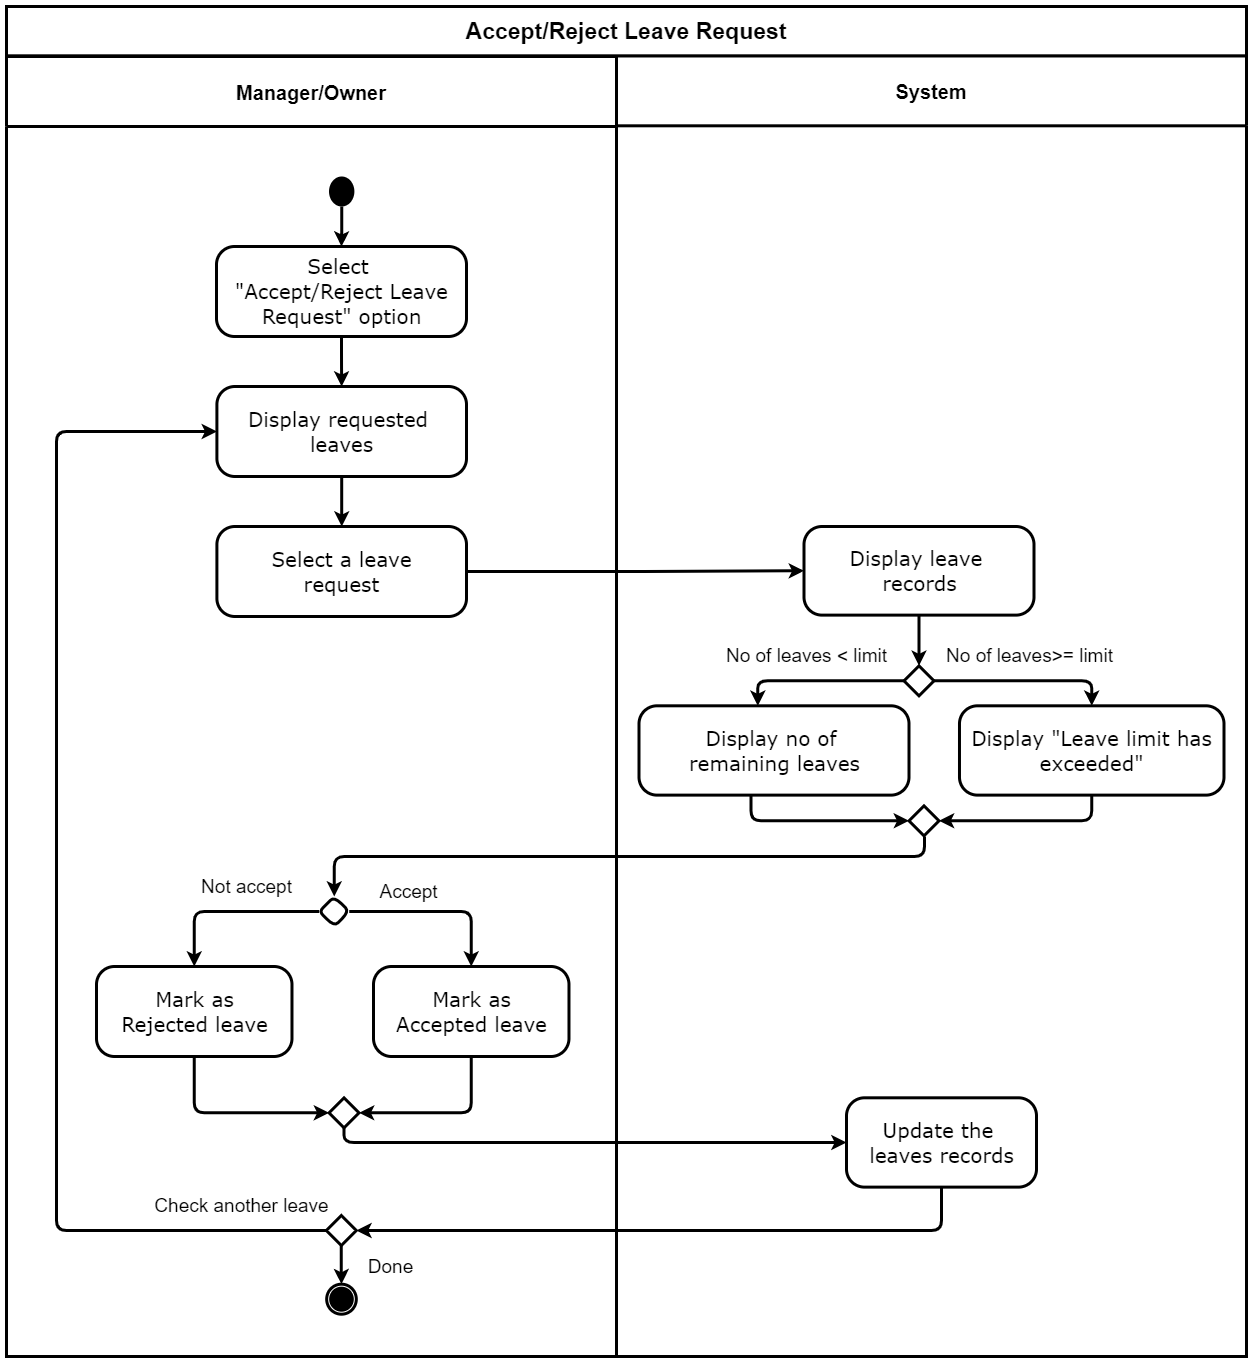

The diagram above was exported from draw.io. Its source (the exported page's mxGraphModel, read from the mxfile embedded in the PNG):
<mxGraphModel dx="664" dy="484" grid="1" gridSize="10" guides="1" tooltips="1" connect="1" arrows="1" fold="1" page="1" pageScale="1" pageWidth="827" pageHeight="1169" math="0" shadow="0">
  <root>
    <mxCell id="0" />
    <mxCell id="1" parent="0" />
    <mxCell id="LbffSGam8OsIWZFpok6Y-11" value="&lt;font style=&quot;font-size: 19px;&quot;&gt;Not accept&lt;br style=&quot;font-size: 19px;&quot;&gt;&lt;/font&gt;" style="text;html=1;align=center;verticalAlign=middle;resizable=0;points=[];autosize=1;strokeColor=none;strokeWidth=3;fontSize=19;" parent="1" vertex="1">
      <mxGeometry x="645" y="1895" width="110" height="30" as="geometry" />
    </mxCell>
    <mxCell id="5BuPx1c1lXEEBRsGFvUm-19" value="System" style="swimlane;strokeWidth=3;rounded=0;startSize=70;fontSize=20;" parent="1" vertex="1">
      <mxGeometry x="1070" y="1079.31" width="630" height="1300.69" as="geometry" />
    </mxCell>
    <mxCell id="4WQYEu9EYEtMQyOz70jv-12" value="&lt;div style=&quot;font-size: 20px;&quot; align=&quot;center&quot;&gt;&lt;font style=&quot;font-size: 20px;&quot; face=&quot;Verdana&quot;&gt;Update the&amp;nbsp;&lt;/font&gt;&lt;/div&gt;&lt;div style=&quot;font-size: 20px;&quot; align=&quot;center&quot;&gt;&lt;span style=&quot;font-family: verdana; font-size: 20px;&quot;&gt;leaves records&lt;/span&gt;&lt;/div&gt;" style="html=1;align=center;verticalAlign=middle;rounded=1;absoluteArcSize=1;arcSize=36;dashed=0;strokeWidth=3;fontSize=20;" parent="5BuPx1c1lXEEBRsGFvUm-19" vertex="1">
      <mxGeometry x="230" y="1042" width="190" height="89.31" as="geometry" />
    </mxCell>
    <mxCell id="LbffSGam8OsIWZFpok6Y-2" style="edgeStyle=orthogonalEdgeStyle;orthogonalLoop=1;jettySize=auto;html=1;entryX=0.5;entryY=0;entryDx=0;entryDy=0;strokeWidth=3;rounded=1;" parent="5BuPx1c1lXEEBRsGFvUm-19" target="5TuDcIRQs7OzDp2CrS66-8" edge="1">
      <mxGeometry relative="1" as="geometry">
        <mxPoint x="302.49999999999983" y="560" as="sourcePoint" />
      </mxGeometry>
    </mxCell>
    <mxCell id="5TuDcIRQs7OzDp2CrS66-8" value="" style="rhombus;rounded=1;strokeWidth=3;arcSize=0;" parent="5BuPx1c1lXEEBRsGFvUm-19" vertex="1">
      <mxGeometry x="287.50000000000006" y="610" width="30" height="30" as="geometry" />
    </mxCell>
    <mxCell id="5TuDcIRQs7OzDp2CrS66-9" value="&lt;font style=&quot;font-size: 19px;&quot;&gt;No of leaves &amp;lt; limit&lt;br style=&quot;font-size: 19px;&quot;&gt;&lt;/font&gt;" style="text;html=1;align=center;verticalAlign=middle;resizable=0;points=[];autosize=1;strokeColor=none;strokeWidth=3;fontSize=19;" parent="5BuPx1c1lXEEBRsGFvUm-19" vertex="1">
      <mxGeometry x="99.99999999999996" y="585" width="180" height="30" as="geometry" />
    </mxCell>
    <mxCell id="5TuDcIRQs7OzDp2CrS66-10" value="&lt;font style=&quot;font-size: 19px;&quot;&gt;No of leaves&amp;gt;= limit&lt;br style=&quot;font-size: 19px;&quot;&gt;&lt;/font&gt;" style="text;html=1;align=center;verticalAlign=middle;resizable=0;points=[];autosize=1;strokeColor=none;strokeWidth=3;fontSize=19;" parent="5BuPx1c1lXEEBRsGFvUm-19" vertex="1">
      <mxGeometry x="322.5" y="585" width="180" height="30" as="geometry" />
    </mxCell>
    <mxCell id="LbffSGam8OsIWZFpok6Y-4" style="edgeStyle=orthogonalEdgeStyle;rounded=1;orthogonalLoop=1;jettySize=auto;html=1;entryX=0;entryY=0.5;entryDx=0;entryDy=0;strokeWidth=3;" parent="5BuPx1c1lXEEBRsGFvUm-19" source="LbffSGam8OsIWZFpok6Y-1" target="LbffSGam8OsIWZFpok6Y-3" edge="1">
      <mxGeometry relative="1" as="geometry">
        <Array as="points">
          <mxPoint x="134.5" y="765.31" />
        </Array>
      </mxGeometry>
    </mxCell>
    <mxCell id="LbffSGam8OsIWZFpok6Y-1" value="&lt;div style=&quot;font-size: 20px;&quot; align=&quot;center&quot;&gt;&lt;font style=&quot;font-size: 20px;&quot; face=&quot;Verdana&quot;&gt;Display no of&amp;nbsp;&lt;/font&gt;&lt;/div&gt;&lt;div style=&quot;font-size: 20px;&quot; align=&quot;center&quot;&gt;&lt;font style=&quot;font-size: 20px;&quot; face=&quot;Verdana&quot;&gt;remaining&amp;nbsp;&lt;/font&gt;&lt;span style=&quot;font-family: verdana; font-size: 20px;&quot;&gt;leaves&lt;/span&gt;&lt;/div&gt;" style="html=1;align=center;verticalAlign=middle;rounded=1;absoluteArcSize=1;arcSize=36;dashed=0;strokeWidth=3;fontSize=20;" parent="5BuPx1c1lXEEBRsGFvUm-19" vertex="1">
      <mxGeometry x="22.5" y="650" width="270" height="89.31" as="geometry" />
    </mxCell>
    <mxCell id="LbffSGam8OsIWZFpok6Y-5" style="edgeStyle=orthogonalEdgeStyle;rounded=1;orthogonalLoop=1;jettySize=auto;html=1;entryX=1;entryY=0.5;entryDx=0;entryDy=0;strokeWidth=3;" parent="5BuPx1c1lXEEBRsGFvUm-19" source="5TuDcIRQs7OzDp2CrS66-36" target="LbffSGam8OsIWZFpok6Y-3" edge="1">
      <mxGeometry relative="1" as="geometry">
        <Array as="points">
          <mxPoint x="475.5" y="765.31" />
        </Array>
      </mxGeometry>
    </mxCell>
    <mxCell id="5TuDcIRQs7OzDp2CrS66-36" value="&lt;div align=&quot;center&quot; style=&quot;font-size: 20px;&quot;&gt;&lt;font face=&quot;Verdana&quot; style=&quot;font-size: 20px;&quot;&gt;&lt;span style=&quot;font-size: 20px;&quot;&gt;Display &quot;Leave limit has&lt;/span&gt;&lt;/font&gt;&lt;/div&gt;&lt;div align=&quot;center&quot; style=&quot;font-size: 20px;&quot;&gt;&lt;span style=&quot;font-family: verdana; font-size: 20px;&quot;&gt;exceeded&quot;&lt;/span&gt;&lt;/div&gt;" style="html=1;align=center;verticalAlign=middle;rounded=1;absoluteArcSize=1;arcSize=36;dashed=0;strokeWidth=3;fontSize=20;" parent="5BuPx1c1lXEEBRsGFvUm-19" vertex="1">
      <mxGeometry x="342.98" y="650" width="264.52" height="89.31" as="geometry" />
    </mxCell>
    <mxCell id="5TuDcIRQs7OzDp2CrS66-37" style="edgeStyle=orthogonalEdgeStyle;rounded=1;orthogonalLoop=1;jettySize=auto;html=1;entryX=0.5;entryY=0;entryDx=0;entryDy=0;strokeWidth=3;" parent="5BuPx1c1lXEEBRsGFvUm-19" source="5TuDcIRQs7OzDp2CrS66-8" target="5TuDcIRQs7OzDp2CrS66-36" edge="1">
      <mxGeometry relative="1" as="geometry" />
    </mxCell>
    <mxCell id="5TuDcIRQs7OzDp2CrS66-21" style="edgeStyle=orthogonalEdgeStyle;rounded=1;orthogonalLoop=1;jettySize=auto;html=1;entryX=0.44;entryY=0;entryDx=0;entryDy=0;strokeWidth=3;entryPerimeter=0;" parent="5BuPx1c1lXEEBRsGFvUm-19" source="5TuDcIRQs7OzDp2CrS66-8" target="LbffSGam8OsIWZFpok6Y-1" edge="1">
      <mxGeometry relative="1" as="geometry">
        <mxPoint x="129.79999999999995" y="730" as="targetPoint" />
        <Array as="points">
          <mxPoint x="141.5" y="625.31" />
        </Array>
      </mxGeometry>
    </mxCell>
    <mxCell id="LbffSGam8OsIWZFpok6Y-3" value="" style="rhombus;rounded=1;strokeWidth=3;arcSize=0;" parent="5BuPx1c1lXEEBRsGFvUm-19" vertex="1">
      <mxGeometry x="292.5" y="750" width="30" height="30" as="geometry" />
    </mxCell>
    <mxCell id="LbffSGam8OsIWZFpok6Y-9" value="&lt;div style=&quot;font-size: 20px;&quot; align=&quot;center&quot;&gt;&lt;font face=&quot;Verdana&quot; style=&quot;font-size: 20px;&quot;&gt;Display leave&amp;nbsp;&lt;/font&gt;&lt;/div&gt;&lt;div style=&quot;font-size: 20px;&quot; align=&quot;center&quot;&gt;&lt;font face=&quot;Verdana&quot; style=&quot;font-size: 20px;&quot;&gt;records&lt;/font&gt;&lt;/div&gt;" style="html=1;align=center;verticalAlign=middle;rounded=1;absoluteArcSize=1;arcSize=36;dashed=0;strokeWidth=3;fontSize=20;" parent="5BuPx1c1lXEEBRsGFvUm-19" vertex="1">
      <mxGeometry x="187.5" y="470.69" width="230" height="88.62" as="geometry" />
    </mxCell>
    <mxCell id="5BuPx1c1lXEEBRsGFvUm-15" value="Manager/Owner" style="swimlane;strokeWidth=3;rounded=0;startSize=70;fontSize=20;" parent="1" vertex="1">
      <mxGeometry x="460" y="1080" width="610" height="1300" as="geometry" />
    </mxCell>
    <mxCell id="5TuDcIRQs7OzDp2CrS66-11" style="edgeStyle=orthogonalEdgeStyle;rounded=1;orthogonalLoop=1;jettySize=auto;html=1;entryX=0.5;entryY=0;entryDx=0;entryDy=0;strokeWidth=3;" parent="5BuPx1c1lXEEBRsGFvUm-15" source="ipAfv2GvryWOIgT03MAg-91" target="4WQYEu9EYEtMQyOz70jv-9" edge="1">
      <mxGeometry relative="1" as="geometry" />
    </mxCell>
    <mxCell id="ipAfv2GvryWOIgT03MAg-91" value="" style="ellipse;fillColor=#000000;strokeColor=none;strokeWidth=3;" parent="5BuPx1c1lXEEBRsGFvUm-15" vertex="1">
      <mxGeometry x="322.52583333333325" y="120" width="25.357142857142858" height="30" as="geometry" />
    </mxCell>
    <mxCell id="LbffSGam8OsIWZFpok6Y-8" style="edgeStyle=orthogonalEdgeStyle;rounded=1;orthogonalLoop=1;jettySize=auto;html=1;entryX=0.5;entryY=0;entryDx=0;entryDy=0;strokeWidth=3;" parent="5BuPx1c1lXEEBRsGFvUm-15" source="4WQYEu9EYEtMQyOz70jv-8" target="LbffSGam8OsIWZFpok6Y-7" edge="1">
      <mxGeometry relative="1" as="geometry" />
    </mxCell>
    <mxCell id="4WQYEu9EYEtMQyOz70jv-8" value="&lt;div style=&quot;font-size: 20px;&quot; align=&quot;center&quot;&gt;&lt;font face=&quot;Verdana&quot; style=&quot;font-size: 20px;&quot;&gt;Display requested&amp;nbsp;&lt;/font&gt;&lt;/div&gt;&lt;div style=&quot;font-size: 20px;&quot; align=&quot;center&quot;&gt;&lt;font face=&quot;Verdana&quot; style=&quot;font-size: 20px;&quot;&gt;leaves&lt;/font&gt;&lt;/div&gt;" style="html=1;align=center;verticalAlign=middle;rounded=1;absoluteArcSize=1;arcSize=36;dashed=0;strokeWidth=3;fontSize=20;" parent="5BuPx1c1lXEEBRsGFvUm-15" vertex="1">
      <mxGeometry x="210.4" y="330" width="249.6" height="90" as="geometry" />
    </mxCell>
    <mxCell id="5TuDcIRQs7OzDp2CrS66-12" style="edgeStyle=orthogonalEdgeStyle;rounded=1;orthogonalLoop=1;jettySize=auto;html=1;entryX=0.5;entryY=0;entryDx=0;entryDy=0;strokeWidth=3;" parent="5BuPx1c1lXEEBRsGFvUm-15" source="4WQYEu9EYEtMQyOz70jv-9" target="4WQYEu9EYEtMQyOz70jv-8" edge="1">
      <mxGeometry relative="1" as="geometry" />
    </mxCell>
    <mxCell id="4WQYEu9EYEtMQyOz70jv-9" value="&lt;div style=&quot;font-size: 20px;&quot; align=&quot;center&quot;&gt;&lt;font style=&quot;font-size: 20px;&quot; face=&quot;Verdana&quot;&gt;Select&amp;nbsp;&lt;/font&gt;&lt;/div&gt;&lt;div style=&quot;font-size: 20px;&quot; align=&quot;center&quot;&gt;&lt;font style=&quot;font-size: 20px;&quot; face=&quot;Verdana&quot;&gt;&quot;Accept/Reject Leave&lt;/font&gt;&lt;/div&gt;&lt;div style=&quot;font-size: 20px;&quot; align=&quot;center&quot;&gt;&lt;span style=&quot;font-family: verdana; font-size: 20px;&quot;&gt;Request&quot;&amp;nbsp;&lt;/span&gt;&lt;span style=&quot;font-family: verdana; font-size: 20px;&quot;&gt;option&lt;/span&gt;&lt;/div&gt;" style="html=1;align=center;verticalAlign=middle;rounded=1;absoluteArcSize=1;arcSize=36;dashed=0;strokeWidth=3;fontSize=20;" parent="5BuPx1c1lXEEBRsGFvUm-15" vertex="1">
      <mxGeometry x="210" y="190" width="250" height="90" as="geometry" />
    </mxCell>
    <mxCell id="5TuDcIRQs7OzDp2CrS66-16" style="edgeStyle=orthogonalEdgeStyle;rounded=1;orthogonalLoop=1;jettySize=auto;html=1;entryX=0.5;entryY=0;entryDx=0;entryDy=0;strokeWidth=3;" parent="5BuPx1c1lXEEBRsGFvUm-15" source="5TuDcIRQs7OzDp2CrS66-5" target="5TuDcIRQs7OzDp2CrS66-7" edge="1">
      <mxGeometry relative="1" as="geometry" />
    </mxCell>
    <mxCell id="5TuDcIRQs7OzDp2CrS66-25" style="edgeStyle=orthogonalEdgeStyle;rounded=1;orthogonalLoop=1;jettySize=auto;html=1;entryX=0.5;entryY=0;entryDx=0;entryDy=0;strokeWidth=3;" parent="5BuPx1c1lXEEBRsGFvUm-15" source="5TuDcIRQs7OzDp2CrS66-5" target="5TuDcIRQs7OzDp2CrS66-6" edge="1">
      <mxGeometry relative="1" as="geometry" />
    </mxCell>
    <mxCell id="5TuDcIRQs7OzDp2CrS66-5" value="" style="rhombus;rounded=1;strokeWidth=3;arcSize=38;" parent="5BuPx1c1lXEEBRsGFvUm-15" vertex="1">
      <mxGeometry x="312.74" y="840" width="30" height="30" as="geometry" />
    </mxCell>
    <mxCell id="LbffSGam8OsIWZFpok6Y-13" style="edgeStyle=orthogonalEdgeStyle;rounded=1;orthogonalLoop=1;jettySize=auto;html=1;entryX=0;entryY=0.5;entryDx=0;entryDy=0;strokeWidth=3;" parent="5BuPx1c1lXEEBRsGFvUm-15" source="5TuDcIRQs7OzDp2CrS66-6" target="LbffSGam8OsIWZFpok6Y-12" edge="1">
      <mxGeometry relative="1" as="geometry">
        <Array as="points">
          <mxPoint x="188" y="1056" />
        </Array>
      </mxGeometry>
    </mxCell>
    <mxCell id="5TuDcIRQs7OzDp2CrS66-6" value="&lt;div style=&quot;font-size: 20px;&quot; align=&quot;center&quot;&gt;&lt;font face=&quot;Verdana&quot; style=&quot;font-size: 20px;&quot;&gt;Mark as&lt;br style=&quot;font-size: 20px;&quot;&gt;&lt;/font&gt;&lt;/div&gt;&lt;font face=&quot;Verdana&quot; style=&quot;font-size: 20px;&quot;&gt;&lt;span style=&quot;font-size: 20px;&quot;&gt;Rejected l&lt;/span&gt;&lt;/font&gt;&lt;span style=&quot;font-family: verdana; font-size: 20px;&quot;&gt;eave&lt;/span&gt;&lt;font face=&quot;Verdana&quot; style=&quot;font-size: 20px;&quot;&gt;&lt;span style=&quot;font-size: 20px;&quot;&gt;&lt;br style=&quot;font-size: 20px;&quot;&gt;&lt;/span&gt;&lt;/font&gt;" style="html=1;align=center;verticalAlign=middle;rounded=1;absoluteArcSize=1;arcSize=36;dashed=0;strokeWidth=3;fontSize=20;" parent="5BuPx1c1lXEEBRsGFvUm-15" vertex="1">
      <mxGeometry x="90" y="910" width="195.48" height="90" as="geometry" />
    </mxCell>
    <mxCell id="-VQdtbl0joT5bw6rfldr-1" style="edgeStyle=orthogonalEdgeStyle;rounded=1;orthogonalLoop=1;jettySize=auto;html=1;entryX=1;entryY=0.5;entryDx=0;entryDy=0;strokeWidth=3;" parent="5BuPx1c1lXEEBRsGFvUm-15" source="5TuDcIRQs7OzDp2CrS66-7" target="LbffSGam8OsIWZFpok6Y-12" edge="1">
      <mxGeometry relative="1" as="geometry">
        <Array as="points">
          <mxPoint x="465" y="1056" />
        </Array>
      </mxGeometry>
    </mxCell>
    <mxCell id="5TuDcIRQs7OzDp2CrS66-7" value="&lt;div style=&quot;font-size: 20px;&quot; align=&quot;center&quot;&gt;&lt;font face=&quot;Verdana&quot; style=&quot;font-size: 20px;&quot;&gt;Mark as&lt;br style=&quot;font-size: 20px;&quot;&gt;&lt;/font&gt;&lt;/div&gt;&lt;div style=&quot;font-size: 20px;&quot; align=&quot;center&quot;&gt;&lt;font face=&quot;Verdana&quot; style=&quot;font-size: 20px;&quot;&gt;Accepted leave&lt;/font&gt;&lt;/div&gt;" style="html=1;align=center;verticalAlign=middle;rounded=1;absoluteArcSize=1;arcSize=36;dashed=0;strokeWidth=3;fontSize=20;" parent="5BuPx1c1lXEEBRsGFvUm-15" vertex="1">
      <mxGeometry x="367" y="910" width="195.48" height="90" as="geometry" />
    </mxCell>
    <mxCell id="5TuDcIRQs7OzDp2CrS66-28" value="&lt;font style=&quot;font-size: 19px;&quot;&gt;Accept&lt;br style=&quot;font-size: 19px;&quot;&gt;&lt;/font&gt;" style="text;html=1;align=center;verticalAlign=middle;resizable=0;points=[];autosize=1;strokeColor=none;strokeWidth=3;fontSize=19;" parent="5BuPx1c1lXEEBRsGFvUm-15" vertex="1">
      <mxGeometry x="367" y="820" width="70" height="30" as="geometry" />
    </mxCell>
    <mxCell id="5TuDcIRQs7OzDp2CrS66-35" value="" style="ellipse;html=1;shape=endState;fillColor=#000000;strokeColor=#000000;rounded=1;verticalAlign=middle;strokeWidth=3;" parent="5BuPx1c1lXEEBRsGFvUm-15" vertex="1">
      <mxGeometry x="320.17601740696296" y="1227.69" width="29.618847539015608" height="30" as="geometry" />
    </mxCell>
    <mxCell id="LbffSGam8OsIWZFpok6Y-7" value="&lt;div style=&quot;font-size: 20px;&quot; align=&quot;center&quot;&gt;&lt;font face=&quot;Verdana&quot; style=&quot;font-size: 20px;&quot;&gt;Select a&amp;nbsp;&lt;/font&gt;&lt;span style=&quot;font-family: verdana; font-size: 20px;&quot;&gt;leave&lt;/span&gt;&lt;/div&gt;&lt;div style=&quot;font-size: 20px;&quot; align=&quot;center&quot;&gt;&lt;span style=&quot;font-family: verdana; font-size: 20px;&quot;&gt;request&lt;/span&gt;&lt;/div&gt;" style="html=1;align=center;verticalAlign=middle;rounded=1;absoluteArcSize=1;arcSize=36;dashed=0;strokeWidth=3;fontSize=20;" parent="5BuPx1c1lXEEBRsGFvUm-15" vertex="1">
      <mxGeometry x="210.4" y="470" width="249.6" height="90" as="geometry" />
    </mxCell>
    <mxCell id="LbffSGam8OsIWZFpok6Y-12" value="" style="rhombus;rounded=1;strokeWidth=3;arcSize=0;" parent="5BuPx1c1lXEEBRsGFvUm-15" vertex="1">
      <mxGeometry x="322.53" y="1041.31" width="30" height="30" as="geometry" />
    </mxCell>
    <mxCell id="LbffSGam8OsIWZFpok6Y-17" style="edgeStyle=orthogonalEdgeStyle;rounded=1;orthogonalLoop=1;jettySize=auto;html=1;entryX=0;entryY=0.5;entryDx=0;entryDy=0;strokeWidth=3;" parent="5BuPx1c1lXEEBRsGFvUm-15" source="LbffSGam8OsIWZFpok6Y-15" target="4WQYEu9EYEtMQyOz70jv-8" edge="1">
      <mxGeometry relative="1" as="geometry">
        <Array as="points">
          <mxPoint x="50" y="1174" />
          <mxPoint x="50" y="375" />
        </Array>
      </mxGeometry>
    </mxCell>
    <mxCell id="LbffSGam8OsIWZFpok6Y-18" style="edgeStyle=orthogonalEdgeStyle;rounded=1;orthogonalLoop=1;jettySize=auto;html=1;entryX=0.5;entryY=0;entryDx=0;entryDy=0;strokeWidth=3;" parent="5BuPx1c1lXEEBRsGFvUm-15" source="LbffSGam8OsIWZFpok6Y-15" target="5TuDcIRQs7OzDp2CrS66-35" edge="1">
      <mxGeometry relative="1" as="geometry" />
    </mxCell>
    <mxCell id="LbffSGam8OsIWZFpok6Y-15" value="" style="rhombus;rounded=1;strokeWidth=3;arcSize=0;" parent="5BuPx1c1lXEEBRsGFvUm-15" vertex="1">
      <mxGeometry x="319.7899999999999" y="1159" width="30" height="30" as="geometry" />
    </mxCell>
    <mxCell id="LbffSGam8OsIWZFpok6Y-19" value="&lt;font style=&quot;font-size: 19px;&quot;&gt;Check another leave&lt;br style=&quot;font-size: 19px;&quot;&gt;&lt;/font&gt;" style="text;html=1;align=center;verticalAlign=middle;resizable=0;points=[];autosize=1;strokeColor=none;strokeWidth=3;fontSize=19;" parent="5BuPx1c1lXEEBRsGFvUm-15" vertex="1">
      <mxGeometry x="140" y="1134" width="190" height="30" as="geometry" />
    </mxCell>
    <mxCell id="LbffSGam8OsIWZFpok6Y-20" value="&lt;font style=&quot;font-size: 19px;&quot;&gt;Done&lt;br style=&quot;font-size: 19px;&quot;&gt;&lt;/font&gt;" style="text;html=1;align=center;verticalAlign=middle;resizable=0;points=[];autosize=1;strokeColor=none;strokeWidth=3;fontSize=19;" parent="5BuPx1c1lXEEBRsGFvUm-15" vertex="1">
      <mxGeometry x="354.29" y="1194.69" width="60" height="30" as="geometry" />
    </mxCell>
    <mxCell id="5BuPx1c1lXEEBRsGFvUm-22" value="&lt;font&gt;&lt;b&gt;&lt;font style=&quot;font-size: 23px&quot;&gt;Accept/Reject Leave Request&lt;/font&gt;&lt;/b&gt;&lt;/font&gt;" style="rounded=0;whiteSpace=wrap;html=1;dashed=0;strokeWidth=3;" parent="1" vertex="1">
      <mxGeometry x="460" y="1030" width="1240" height="49.31" as="geometry" />
    </mxCell>
    <mxCell id="LbffSGam8OsIWZFpok6Y-6" style="edgeStyle=orthogonalEdgeStyle;rounded=1;orthogonalLoop=1;jettySize=auto;html=1;entryX=0.5;entryY=0;entryDx=0;entryDy=0;strokeWidth=3;" parent="1" target="5TuDcIRQs7OzDp2CrS66-5" edge="1">
      <mxGeometry x="260" y="1030" as="geometry">
        <Array as="points">
          <mxPoint x="1378" y="1880" />
          <mxPoint x="788" y="1880" />
        </Array>
        <mxPoint x="1378" y="1860" as="sourcePoint" />
      </mxGeometry>
    </mxCell>
    <mxCell id="LbffSGam8OsIWZFpok6Y-10" style="edgeStyle=orthogonalEdgeStyle;rounded=1;orthogonalLoop=1;jettySize=auto;html=1;strokeWidth=3;" parent="1" source="LbffSGam8OsIWZFpok6Y-7" target="LbffSGam8OsIWZFpok6Y-9" edge="1">
      <mxGeometry x="260" y="1030" as="geometry" />
    </mxCell>
    <mxCell id="-VQdtbl0joT5bw6rfldr-2" style="edgeStyle=orthogonalEdgeStyle;rounded=1;orthogonalLoop=1;jettySize=auto;html=1;entryX=0;entryY=0.5;entryDx=0;entryDy=0;strokeWidth=3;" parent="1" source="LbffSGam8OsIWZFpok6Y-12" target="4WQYEu9EYEtMQyOz70jv-12" edge="1">
      <mxGeometry x="260" y="1030" as="geometry">
        <Array as="points">
          <mxPoint x="798" y="2166" />
        </Array>
      </mxGeometry>
    </mxCell>
    <mxCell id="-VQdtbl0joT5bw6rfldr-3" style="edgeStyle=orthogonalEdgeStyle;rounded=1;orthogonalLoop=1;jettySize=auto;html=1;entryX=1;entryY=0.5;entryDx=0;entryDy=0;strokeWidth=3;" parent="1" source="4WQYEu9EYEtMQyOz70jv-12" target="LbffSGam8OsIWZFpok6Y-15" edge="1">
      <mxGeometry x="260" y="1030" as="geometry">
        <Array as="points">
          <mxPoint x="1395" y="2254" />
        </Array>
      </mxGeometry>
    </mxCell>
  </root>
</mxGraphModel>